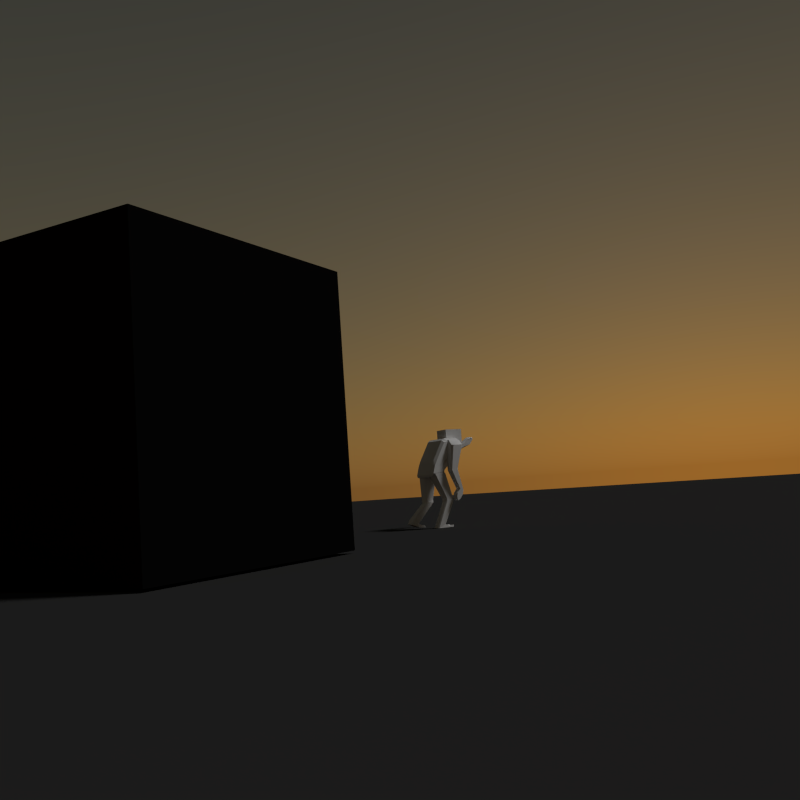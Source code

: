 # Source: RenderSketchGame-RyanGreen-0707.blend  (saved by Blender 2.71.0; exported with 4.5.12 LTS)
import bpy
from mathutils import Matrix  # noqa: F401  (used for matrix-valued properties, if any)

bpy.ops.wm.read_factory_settings(use_empty=True)
scene = bpy.context.scene
scene.name = 'Scene'

# ---- collections
col_collection_1 = bpy.data.collections.new('Collection 1'); scene.collection.children.link(col_collection_1)

# ---- materials (node trees are filled in below, after node groups)
mat_material_001 = bpy.data.materials.new('Material.001')
mat_material_001.alpha_threshold = 0.0
mat_material_001.roughness = 0.5
mat_material_001.line_color = (0.0, 0.0, 0.0, 1.0)
mat_material_003 = bpy.data.materials.new('Material.003')
mat_material_003.alpha_threshold = 0.0
mat_material_003.roughness = 0.5
mat_material_003.line_color = (0.0, 0.0, 0.0, 1.0)
mat_material_002 = bpy.data.materials.new('Material.002')
mat_material_002.alpha_threshold = 0.0
mat_material_002.roughness = 0.5
mat_material_002.line_color = (0.0, 0.0, 0.0, 1.0)

# ---- material node trees
mat_material_001.use_nodes = True; mat_material_001.node_tree.nodes.clear()
_N = mat_material_001.node_tree.nodes; _L = mat_material_001.node_tree.links
n0 = _N.new('ShaderNodeOutputMaterial'); n0.name = 'Material Output'; n0.location = (300, 300)
n1 = _N.new('ShaderNodeBsdfDiffuse'); n1.name = 'Diffuse BSDF'; n1.location = (10, 300)
n1.inputs[0].default_value = (0.004896, 0.004896, 0.004896, 1.0)
_L.new(n1.outputs[0], n0.inputs[0])
n0.is_active_output = True
mat_material_003.use_nodes = True; mat_material_003.node_tree.nodes.clear()
_N = mat_material_003.node_tree.nodes; _L = mat_material_003.node_tree.links
n0 = _N.new('ShaderNodeOutputMaterial'); n0.name = 'Material Output'; n0.location = (300, 300)
n1 = _N.new('ShaderNodeBsdfDiffuse'); n1.name = 'Diffuse BSDF'; n1.location = (10, 300)
_L.new(n1.outputs[0], n0.inputs[0])
n0.is_active_output = True
mat_material_002.use_nodes = True; mat_material_002.node_tree.nodes.clear()
_N = mat_material_002.node_tree.nodes; _L = mat_material_002.node_tree.links
n0 = _N.new('ShaderNodeOutputMaterial'); n0.name = 'Material Output'; n0.location = (300, 300)
n1 = _N.new('ShaderNodeBsdfDiffuse'); n1.name = 'Diffuse BSDF'; n1.location = (10, 300)
n1.inputs[0].default_value = (0.03968, 0.03968, 0.03968, 1.0)
_L.new(n1.outputs[0], n0.inputs[0])
n0.is_active_output = True

# ---- world
world_world = bpy.data.worlds.new('World'); scene.world = world_world
world_world.use_nodes = True; world_world.node_tree.nodes.clear()
_N = world_world.node_tree.nodes; _L = world_world.node_tree.links
n0 = _N.new('ShaderNodeOutputWorld'); n0.name = 'World Output'; n0.location = (300, 300)
n1 = _N.new('ShaderNodeBackground'); n1.name = 'Background'; n1.location = (10, 300)
n1.inputs[1].default_value = 3.0
n2 = _N.new('ShaderNodeTexSky'); n2.name = 'Sky Texture'; n2.location = (-190, 300)
n2.sky_type = 'HOSEK_WILKIE'
n2.sun_direction = (-0.1171, 0.8738, -0.4719)
n2.sun_elevation = 1.571
_L.new(n1.outputs[0], n0.inputs[0])
_L.new(n2.outputs[0], n1.inputs[0])
n0.is_active_output = True
world_world.color = (0.05088, 0.05088, 0.05088)
world_world.use_sun_shadow = False
world_world.sun_shadow_jitter_overblur = 0.0
world_world.cycles.sampling_method = 'MANUAL'
world_world.cycles.sample_map_resolution = 256

# ---- cameras
cam_camera = bpy.data.cameras.new('Camera')
cam_camera.clip_end = 100.0
cam_camera.lens = 35.0
cam_camera.sensor_width = 32.0
cam_camera.sensor_height = 18.0
cam_camera.ortho_scale = 7.314
cam_camera.dof.focus_distance = 0.0

# ---- lights
light_lamp = bpy.data.lights.new('Lamp', 'SUN')
light_lamp.transmission_factor = 0.0
light_lamp.cutoff_distance = 30.0
light_lamp.angle = 0.1993
light_lamp.energy = 1.0
light_lamp.shadow_buffer_clip_start = 1.001
light_lamp.shadow_soft_size = 0.1
light_lamp.shadow_cascade_max_distance = 1000.0
light_lamp.cycles.use_multiple_importance_sampling = False

# ---- meshes
me_cube_005 = bpy.data.meshes.new('Cube.005')
me_cube_005.from_pydata([(-1.0, -1.0, -1.0), (-1.0, 1.0, -1.0), (1.0, 1.0, -1.0), (1.0, -1.0, -1.0), (-1.0, -1.0, 1.0), (-1.0, 1.0, 1.0), (1.0, 1.0, 1.0), (1.0, -1.0, 1.0)], [], [(4, 5, 1, 0), (5, 6, 2, 1), (6, 7, 3, 2), (7, 4, 0, 3), (0, 1, 2, 3), (7, 6, 5, 4)])
me_cube_005.materials.append(mat_material_001)
me_cube_005.use_remesh_preserve_volume = False
me_cube_005.use_remesh_preserve_attributes = False
me_cube_005.use_mirror_vertex_groups = False
me_cube_005.update()
me_cube_004 = bpy.data.meshes.new('Cube.004')
me_cube_004.from_pydata([(0.885, 3.463, 0.4733), (0.8654, 2.902, 0.4866), (1.017, 2.913, 0.5199), (1.037, 3.474, 0.5066), (1.031, 3.579, 0.7124), (1.011, 3.017, 0.7257), (0.8577, 3.039, 0.7583), (0.8774, 3.6, 0.745), (0.6706, 5.246, 0.801), (0.8249, 5.327, 0.7747), (0.8611, 5.675, 0.7069), (0.7154, 5.769, 0.6804), (-0.2233, 5.81, 0.6796), (-0.3775, 5.729, 0.7059), (-0.4137, 5.381, 0.7737), (-0.268, 5.287, 0.8002), (0.8531, 1.012, 0.8271), (0.4977, 1.99, 0.8405), (0.7578, -1.0, 0.6793), (1.0, -0.7578, 0.6793), (-1.097, -0.9539, 0.8369), (-0.9014, -1.168, 0.8594), (-1.043, 0.5738, 0.9281), (-1.224, 0.6556, 0.912), (-0.07139, 3.495, 0.4713), (-0.09103, 2.934, 0.4846), (-0.2448, 2.956, 0.5172), (-0.2252, 3.517, 0.5039), (-0.2309, 3.621, 0.7098), (-0.2506, 3.06, 0.723), (-0.09867, 3.072, 0.7563), (-0.07903, 3.633, 0.743), (-0.262, 3.235, 0.5061), (-0.1016, 3.212, 0.4721), (0.8959, 3.179, 0.4742), (1.054, 3.191, 0.5088), (1.048, 3.299, 0.7236), (0.8879, 3.322, 0.7575), (-0.268, 3.344, 0.7208), (-0.1096, 3.356, 0.7554), (0.7033, 6.957, 0.9123), (0.8576, 7.038, 0.886), (0.8838, 6.287, 0.745), (0.7381, 6.381, 0.7185), (-0.2005, 6.422, 0.7177), (-0.3548, 6.341, 0.744), (-0.381, 7.092, 0.885), (-0.2353, 6.998, 0.9116), (0.6388, 6.259, 0.9693), (0.7947, 6.358, 0.9466), (-0.4437, 6.416, 0.9443), (-0.2996, 6.303, 0.9676), (0.6465, 6.458, 1.012), (0.8023, 6.557, 0.9895), (-0.4361, 6.615, 0.9873), (-0.292, 6.502, 1.011), (0.8361, 7.03, 0.9723), (0.8235, 5.841, 0.8934), (-0.4023, 7.088, 0.97), (-0.4149, 5.899, 0.8911), (0.6802, 6.931, 0.995), (-0.2582, 6.975, 0.9933), (-0.2708, 5.786, 0.9144), (0.6676, 5.742, 0.9162), (0.07816, -0.1113, 0.8933), (-0.1688, 1.951, 0.847), (0.03054, -0.8914, 0.8504), (0.02703, -1.0, 0.6793), (0.09756, 0.6018, 0.8952)], [], [(7, 8, 15, 31), (17, 6, 30, 22, 65), (1, 18, 67, 21, 25), (26, 20, 23, 29), (67, 18, 19, 66), (5, 16, 19, 2), (6, 17, 16, 5), (2, 19, 18, 1), (25, 21, 20, 26), (29, 23, 22, 30), (13, 14, 46, 45), (37, 7, 31, 39), (11, 0, 24, 12), (34, 1, 25, 33), (13, 27, 28, 14), (32, 26, 29, 38), (9, 4, 3, 10), (36, 5, 2, 35), (8, 7, 4, 9), (37, 6, 5, 36), (10, 3, 0, 11), (35, 2, 1, 34), (12, 24, 27, 13), (33, 25, 26, 32), (14, 28, 31, 15), (38, 29, 30, 39), (6, 37, 39, 30), (0, 34, 33, 24), (27, 32, 38, 28), (4, 36, 35, 3), (7, 37, 36, 4), (3, 35, 34, 0), (24, 33, 32, 27), (28, 38, 39, 31), (40, 41, 42, 43, 44, 45, 46, 47), (11, 12, 44, 43), (9, 10, 42, 41), (60, 61, 55, 52), (58, 59, 50, 54), (12, 13, 45, 44), (10, 11, 43, 42), (57, 56, 53, 49), (51, 48, 52, 55), (50, 51, 55, 54), (48, 49, 53, 52), (61, 58, 54, 55), (56, 60, 52, 53), (62, 63, 48, 51), (59, 62, 51, 50), (63, 57, 49, 48), (40, 47, 61, 60), (46, 14, 59, 58), (9, 41, 56, 57), (47, 46, 58, 61), (41, 40, 60, 56), (15, 8, 63, 62), (14, 15, 62, 59), (8, 9, 57, 63), (17, 65, 68, 16), (23, 20, 21), (64, 19, 16, 68), (19, 64, 66), (22, 23, 21), (64, 22, 21, 66), (65, 22, 68), (21, 67, 66), (22, 64, 68)])
me_cube_004.polygons.foreach_set('use_smooth', [True] * 67)
me_cube_004.materials.append(mat_material_003)
me_cube_004.use_remesh_preserve_volume = False
me_cube_004.use_remesh_preserve_attributes = False
me_cube_004.use_mirror_vertex_groups = False
me_cube_004.update()
me_cube_003 = bpy.data.meshes.new('Cube.003')
me_cube_003.from_pydata([(0.7264, -1.388, -0.2272), (0.7264, -1.388, -0.1049), (0.8794, -1.235, -0.1049), (0.8794, -1.235, -0.2272), (0.8794, -0.2783, -0.2272), (0.8794, -0.2783, -0.1049), (0.7264, -0.1254, -0.1049), (0.7264, -0.1254, -0.2272), (0.4676, 0.7741, -0.8778), (0.6195, 0.6371, -0.8655), (0.6432, 0.1764, -0.8463), (0.4948, 0.03791, -0.8328), (-0.4445, 0.03331, -0.829), (-0.5964, 0.1703, -0.8414), (-0.6201, 0.631, -0.8605), (-0.4718, 0.7695, -0.8741), (1.0, 0.7578, 0.6793), (0.7578, 1.0, 0.6793), (0.7578, -1.0, 0.6793), (1.0, -0.7578, 0.6793), (-1.227, -0.8752, 0.9003), (-0.9851, -1.117, 0.9003), (-0.9851, 0.8826, 0.9003), (-1.227, 0.6404, 0.9003), (-0.2306, -1.388, -0.2272), (-0.2306, -1.388, -0.1049), (-0.3835, -1.235, -0.1049), (-0.3835, -1.235, -0.2272), (-0.3835, -0.2783, -0.2272), (-0.3835, -0.2783, -0.1049), (-0.2306, -0.1254, -0.1049), (-0.2306, -0.1254, -0.2272), (-0.4107, -1.256, -0.166), (-0.2511, -1.415, -0.166), (0.747, -1.415, -0.166), (0.9065, -1.256, -0.166), (0.9065, -0.2578, -0.166), (0.747, -0.09824, -0.166), (-0.4107, -0.2578, -0.166), (-0.2511, -0.09824, -0.166), (0.4093, -0.4289, -1.164), (0.5612, -0.5659, -1.151), (0.6334, -0.2579, -0.9471), (0.4851, -0.3964, -0.9336), (-0.4542, -0.401, -0.9298), (-0.6061, -0.264, -0.9422), (-0.6784, -0.5719, -1.146), (-0.53, -0.4335, -1.16), (0.3751, 0.307, -1.134), (0.5274, 0.163, -1.127), (-0.712, 0.1504, -1.122), (-0.5642, 0.2975, -1.13), (0.3701, 0.2382, -1.193), (0.5225, 0.09414, -1.186), (-0.717, 0.08159, -1.181), (-0.5691, 0.2287, -1.189), (0.5343, -0.3529, -1.224), (0.585, 0.4792, -1.024), (-0.7051, -0.3655, -1.219), (-0.6544, 0.4666, -1.019), (0.382, -0.2089, -1.231), (-0.5573, -0.2184, -1.227), (-0.5066, 0.6137, -1.027), (0.4327, 0.6232, -1.032), (0.06382, 0.1784, 0.8504), (0.0894, 1.0, 0.6793), (0.03054, -0.8914, 0.8504), (0.02703, -1.0, 0.6793), (0.08583, 0.8838, 0.8504)], [], [(7, 8, 15, 31), (17, 6, 30, 22, 65), (1, 18, 67, 21, 25), (26, 20, 23, 29), (67, 18, 19, 66), (5, 16, 19, 2), (6, 17, 16, 5), (2, 19, 18, 1), (25, 21, 20, 26), (29, 23, 22, 30), (13, 14, 46, 45), (37, 7, 31, 39), (11, 0, 24, 12), (34, 1, 25, 33), (13, 27, 28, 14), (32, 26, 29, 38), (9, 4, 3, 10), (36, 5, 2, 35), (8, 7, 4, 9), (37, 6, 5, 36), (10, 3, 0, 11), (35, 2, 1, 34), (12, 24, 27, 13), (33, 25, 26, 32), (14, 28, 31, 15), (38, 29, 30, 39), (6, 37, 39, 30), (0, 34, 33, 24), (27, 32, 38, 28), (4, 36, 35, 3), (7, 37, 36, 4), (3, 35, 34, 0), (24, 33, 32, 27), (28, 38, 39, 31), (40, 41, 42, 43, 44, 45, 46, 47), (11, 12, 44, 43), (9, 10, 42, 41), (60, 61, 55, 52), (58, 59, 50, 54), (12, 13, 45, 44), (10, 11, 43, 42), (57, 56, 53, 49), (51, 48, 52, 55), (50, 51, 55, 54), (48, 49, 53, 52), (61, 58, 54, 55), (56, 60, 52, 53), (62, 63, 48, 51), (59, 62, 51, 50), (63, 57, 49, 48), (40, 47, 61, 60), (46, 14, 59, 58), (9, 41, 56, 57), (47, 46, 58, 61), (41, 40, 60, 56), (15, 8, 63, 62), (14, 15, 62, 59), (8, 9, 57, 63), (17, 65, 68, 16), (23, 20, 21), (64, 19, 16, 68), (19, 64, 66), (22, 23, 21), (64, 22, 21, 66), (65, 22, 68), (21, 67, 66), (22, 64, 68)])
me_cube_003.polygons.foreach_set('use_smooth', [True] * 67)
me_cube_003.materials.append(mat_material_003)
me_cube_003.use_remesh_preserve_volume = False
me_cube_003.use_remesh_preserve_attributes = False
me_cube_003.use_mirror_vertex_groups = False
me_cube_003.update()
me_cube_002 = bpy.data.meshes.new('Cube.002')
me_cube_002.from_pydata([(-0.8084, -1.328, -0.9572), (-0.9942, -1.057, -0.9036), (-0.8076, -1.255, -1.097), (-0.9994, 0.8087, -0.8235), (-0.8118, 1.011, -0.854), (-0.8129, 0.8234, -1.024), (0.8149, 0.9937, -0.817), (1.001, 0.8087, -0.8235), (0.8161, 0.8157, -1.008), (1.006, -1.057, -0.9036), (0.8226, -1.328, -0.9572), (0.8234, -1.255, -1.097), (-1.0, 3.413, 0.9542), (-0.8155, 3.279, 1.137), (-0.8155, 3.621, 1.044), (-0.8155, 4.374, 0.4548), (-1.0, 3.997, 0.5994), (-0.8155, 4.4, 0.5705), (1.0, 3.997, 0.5994), (0.8155, 4.374, 0.4548), (0.8155, 4.4, 0.5705), (0.8155, 3.279, 1.137), (1.0, 3.413, 0.9542), (0.8155, 3.621, 1.044), (-0.8155, 0.9598, 1.003), (-0.8155, 1.295, 1.112), (-1.0, 1.819, 0.9343), (-1.0, 1.123, 0.8928), (-1.0, 2.695, 0.4577), (-0.8241, 2.85, 0.2677), (-0.8259, 2.498, 0.1723), (-1.0, 2.227, 0.2923), (0.8068, 2.85, 0.2685), (1.0, 2.695, 0.4577), (1.0, 2.227, 0.2923), (0.8048, 2.497, 0.1747), (1.0, 1.819, 0.9343), (0.8155, 1.295, 1.112), (0.8155, 0.9598, 1.003), (1.0, 1.123, 0.8928), (-0.8261, 1.16, -0.3686), (-0.8207, 0.9956, -0.6217), (-1.0, 0.7996, -0.5828), (-1.0, 0.9502, -0.2263), (1.0, 0.9502, -0.2263), (1.0, 0.7996, -0.5828), (0.8093, 0.9913, -0.6125), (0.8048, 1.16, -0.3686), (0.8155, -0.6454, -0.141), (0.817, -0.9064, -0.3956), (1.002, -0.7101, -0.4414), (1.0, -0.2848, -0.1106), (-0.9983, -0.7101, -0.4414), (-0.814, -0.9064, -0.3956), (-0.8155, -0.6454, -0.141), (-1.0, -0.2848, -0.1106), (-0.00728, 4.407, 0.5542), (-0.01364, 4.388, 0.4243), (-0.02081, 0.8583, -1.17), (-0.0532, 1.021, -1.179), (-0.0002417, 3.621, 1.043), (0.0, 3.279, 1.137), (0.0079, -1.255, -1.097), (0.007074, -1.328, -0.9572), (-0.1137, 2.996, -0.3467), (-0.1083, 3.296, -0.1397), (0.0, 0.9598, 1.003), (0.0, 1.295, 1.112), (-0.09172, 1.018, -1.165), (-0.1137, 1.201, -1.076), (-0.008943, -0.8956, -0.4189), (-0.02113, -0.6235, -0.1883), (0.4186, 4.424, 0.553), (0.421, 1.024, -1.087), (0.4077, 3.279, 1.137), (0.4156, -1.255, -1.097), (0.386, 3.084, -0.008227), (0.4077, 0.9598, 1.003), (0.4293, 1.118, -0.6861), (0.4073, -0.9045, -0.3998), (0.4065, 4.382, 0.4438), (0.4055, 0.8746, -1.135), (0.4077, 3.621, 1.044), (0.4148, -1.328, -0.9572), (0.4349, 2.78, -0.06952), (0.4077, 1.295, 1.112), (0.4445, 0.9473, -0.9933), (0.4004, -0.6378, -0.1573), (-0.4134, 4.382, 0.4435), (-0.4213, 0.8338, -1.208), (-0.4077, 3.621, 1.044), (-0.4007, -1.328, -0.9572), (-0.5984, 2.864, -0.08486), (-0.4077, 1.295, 1.112), (-0.5714, 0.8614, -1.1), (-0.415, -0.6378, -0.1573), (-0.4203, 4.425, 0.5528), (-0.4975, 0.9255, -1.191), (-0.4077, 3.279, 1.137), (-0.3998, -1.255, -1.097), (-0.5333, 3.171, 0.004179), (-0.4077, 0.9598, 1.003), (-0.6026, 1.069, -0.7705), (-0.4082, -0.9044, -0.4), (-0.2142, 4.385, 0.4316), (-0.2239, 0.8463, -1.173), (-0.2039, 3.621, 1.044), (-0.1968, -1.328, -0.9572), (-0.3982, 3.082, -0.2872), (-0.2039, 1.295, 1.112), (-0.3479, 0.8871, -1.192), (-0.2208, -0.6278, -0.1789), (-0.2089, 4.405, 0.5593), (-0.2807, 0.956, -1.187), (-0.2039, 3.279, 1.137), (-0.196, -1.255, -1.097), (-0.3647, 3.394, -0.06268), (-0.2039, 0.9598, 1.003), (-0.3982, 1.076, -1.102), (-0.2101, -0.8985, -0.4128), (0.1989, 4.405, 0.5593), (0.2026, 0.9692, -1.215), (0.2039, 3.279, 1.137), (0.2118, -1.255, -1.097), (0.183, 3.396, -0.06575), (0.2039, 0.9598, 1.003), (0.2134, 1.076, -1.102), (0.1978, -0.8986, -0.4126), (0.1935, 4.385, 0.4316), (0.2019, 0.8651, -1.214), (0.2039, 3.621, 1.044), (0.2109, -1.328, -0.9572), (0.2134, 3.082, -0.2872), (0.2039, 1.295, 1.112), (0.1973, 0.8905, -1.199), (0.1869, -0.6278, -0.1789), (-0.5301, 2.228, 0.5946), (-0.5301, 4.899, 0.5946), (0.5301, 4.899, 0.5946), (0.5301, 2.228, 0.5946), (-0.5301, 2.228, 1.655), (-0.5301, 4.899, 1.655), (0.5301, 4.899, 1.655), (0.5301, 2.228, 1.655)], [], [(86, 46, 6, 73), (45, 50, 9, 7), (98, 13, 25, 93), (52, 42, 3, 1), (103, 53, 0, 91), (80, 19, 32, 76), (90, 96, 17, 14), (18, 22, 36, 33), (27, 31, 43, 55), (12, 16, 28, 26), (101, 24, 54, 95), (34, 39, 51, 44), (84, 35, 47, 78), (0, 1, 2), (3, 4, 5), (6, 7, 8), (9, 10, 11), (12, 13, 14), (15, 16, 17), (18, 19, 20), (21, 22, 23), (24, 25, 26, 27), (28, 29, 30, 31), (32, 33, 34, 35), (36, 37, 38, 39), (40, 41, 42, 43), (44, 45, 46, 47), (48, 49, 50, 51), (52, 53, 54, 55), (25, 13, 12, 26), (14, 17, 16, 12), (41, 4, 3, 42), (5, 2, 1, 3), (72, 20, 19, 80), (45, 7, 6, 46), (89, 5, 4, 97), (20, 23, 22, 18), (49, 10, 9, 50), (11, 8, 7, 9), (90, 14, 13, 98), (75, 11, 10, 83), (52, 1, 0, 53), (28, 16, 15, 29), (32, 19, 18, 33), (36, 22, 21, 37), (31, 27, 26, 28), (92, 30, 29, 100), (39, 34, 33, 36), (77, 38, 37, 85), (43, 31, 30, 40), (47, 35, 34, 44), (51, 39, 38, 48), (54, 24, 27, 55), (42, 52, 55, 43), (94, 41, 40, 102), (50, 45, 44, 51), (79, 49, 48, 87), (75, 81, 8, 11), (110, 68, 59, 113), (122, 61, 67, 133), (127, 70, 63, 131), (104, 57, 65, 116), (130, 120, 56, 60), (125, 66, 71, 135), (108, 64, 69, 118), (112, 56, 57, 104), (129, 58, 59, 121), (130, 60, 61, 122), (115, 62, 63, 107), (132, 64, 65, 124), (117, 66, 67, 109), (134, 68, 69, 126), (119, 70, 71, 111), (115, 105, 58, 62), (134, 86, 73, 121), (128, 80, 76, 124), (132, 84, 78, 126), (120, 72, 80, 128), (123, 75, 83, 131), (125, 77, 85, 133), (127, 79, 87, 135), (123, 129, 81, 75), (21, 74, 85, 37), (49, 79, 83, 10), (23, 20, 72, 82), (38, 77, 87, 48), (8, 81, 73, 6), (23, 82, 74, 21), (35, 84, 76, 32), (46, 86, 78, 47), (114, 98, 93, 109), (119, 103, 91, 107), (106, 112, 96, 90), (117, 101, 95, 111), (105, 89, 97, 113), (106, 90, 98, 114), (108, 92, 100, 116), (110, 94, 102, 118), (41, 94, 97, 4), (15, 88, 100, 29), (30, 92, 102, 40), (17, 96, 88, 15), (2, 99, 91, 0), (24, 101, 93, 25), (53, 103, 95, 54), (2, 5, 89, 99), (94, 110, 113, 97), (88, 104, 116, 100), (92, 108, 118, 102), (96, 112, 104, 88), (99, 115, 107, 91), (101, 117, 109, 93), (103, 119, 111, 95), (99, 89, 105, 115), (61, 114, 109, 67), (70, 119, 107, 63), (60, 56, 112, 106), (66, 117, 111, 71), (58, 105, 113, 59), (60, 106, 114, 61), (64, 108, 116, 65), (68, 110, 118, 69), (74, 122, 133, 85), (79, 127, 131, 83), (82, 72, 120, 130), (77, 125, 135, 87), (81, 129, 121, 73), (82, 130, 122, 74), (84, 132, 124, 76), (86, 134, 126, 78), (68, 134, 121, 59), (57, 128, 124, 65), (64, 132, 126, 69), (56, 120, 128, 57), (62, 123, 131, 63), (66, 125, 133, 67), (70, 127, 135, 71), (62, 58, 129, 123), (140, 141, 137, 136), (141, 142, 138, 137), (142, 143, 139, 138), (143, 140, 136, 139), (136, 137, 138, 139), (143, 142, 141, 140)])
me_cube_002.materials.append(mat_material_003)
me_cube_002.use_remesh_preserve_volume = False
me_cube_002.use_remesh_preserve_attributes = False
me_cube_002.use_mirror_vertex_groups = False
me_cube_002.update()
me_cube_001 = bpy.data.meshes.new('Cube.001')
me_cube_001.from_pydata([(0.8167, 0.7461, -0.2211), (0.8167, 0.7461, -0.09881), (0.9696, 0.8991, -0.09881), (0.9696, 0.8991, -0.2211), (0.9696, 1.856, -0.2211), (0.9696, 1.856, -0.09881), (0.8167, 2.009, -0.09881), (0.8167, 2.009, -0.2211), (0.4616, 0.647, -0.8842), (0.6118, 0.4968, -0.8842), (0.6208, -0.2887, -0.8757), (0.4706, -0.4388, -0.8757), (-0.4689, -0.4388, -0.8757), (-0.619, -0.2887, -0.8757), (-0.628, 0.4968, -0.8842), (-0.4779, 0.647, -0.8842), (1.0, 0.7578, 0.6793), (0.7578, 1.0, 0.6793), (0.7578, -1.0, 0.6793), (1.0, -0.7578, 0.6793), (-1.0, -0.7578, 0.6793), (-0.7578, -1.0, 0.6793), (-0.7578, 1.0, 0.6793), (-1.0, 0.7578, 0.6793), (-0.1403, 0.7461, -0.2211), (-0.1403, 0.7461, -0.09881), (-0.2932, 0.8991, -0.09881), (-0.2932, 0.8991, -0.2211), (-0.2932, 1.856, -0.2211), (-0.2932, 1.856, -0.09881), (-0.1403, 2.009, -0.09881), (-0.1403, 2.009, -0.2211), (-0.3204, 0.8785, -0.1599), (-0.1609, 0.719, -0.1599), (0.8373, 0.719, -0.1599), (0.9968, 0.8785, -0.1599), (0.9968, 1.877, -0.1599), (0.8373, 2.036, -0.1599), (-0.3204, 1.877, -0.1599), (-0.1609, 2.036, -0.1599), (0.4698, 0.6199, -0.9949), (0.6199, 0.4698, -0.9949), (0.6199, -0.4698, -0.9949), (0.4698, -0.6199, -0.9949), (-0.4698, -0.6199, -0.9949), (-0.6199, -0.4698, -0.9949), (-0.6199, 0.4698, -0.9949), (-0.4698, 0.6199, -0.9949), (0.4657, 1.94, -0.9082), (0.6167, 1.792, -0.9135), (-0.6231, 1.785, -0.9135), (-0.4738, 1.934, -0.9082), (0.4654, 1.985, -0.9683), (0.6164, 1.838, -0.9735), (-0.6234, 1.831, -0.9735), (-0.4741, 1.98, -0.9683), (0.6202, 1.167, -0.9973), (0.6205, 1.122, -0.9372), (-0.6195, 1.16, -0.9973), (-0.6193, 1.115, -0.9372), (0.4692, 1.315, -0.9921), (-0.4702, 1.309, -0.9921), (-0.47, 1.264, -0.932), (0.4695, 1.269, -0.932)], [], [(7, 8, 15, 31), (17, 6, 30, 22), (1, 18, 21, 25), (26, 20, 23, 29), (16, 17, 22, 23, 20, 21, 18, 19), (5, 16, 19, 2), (6, 17, 16, 5), (2, 19, 18, 1), (25, 21, 20, 26), (29, 23, 22, 30), (13, 14, 46, 45), (37, 7, 31, 39), (11, 0, 24, 12), (34, 1, 25, 33), (13, 27, 28, 14), (32, 26, 29, 38), (9, 4, 3, 10), (36, 5, 2, 35), (8, 7, 4, 9), (37, 6, 5, 36), (10, 3, 0, 11), (35, 2, 1, 34), (12, 24, 27, 13), (33, 25, 26, 32), (14, 28, 31, 15), (38, 29, 30, 39), (6, 37, 39, 30), (0, 34, 33, 24), (27, 32, 38, 28), (4, 36, 35, 3), (7, 37, 36, 4), (3, 35, 34, 0), (24, 33, 32, 27), (28, 38, 39, 31), (40, 41, 42, 43, 44, 45, 46, 47), (11, 12, 44, 43), (9, 10, 42, 41), (60, 61, 55, 52), (58, 59, 50, 54), (12, 13, 45, 44), (10, 11, 43, 42), (57, 56, 53, 49), (51, 48, 52, 55), (50, 51, 55, 54), (48, 49, 53, 52), (61, 58, 54, 55), (56, 60, 52, 53), (62, 63, 48, 51), (59, 62, 51, 50), (63, 57, 49, 48), (40, 47, 61, 60), (46, 14, 59, 58), (9, 41, 56, 57), (47, 46, 58, 61), (41, 40, 60, 56), (15, 8, 63, 62), (14, 15, 62, 59), (8, 9, 57, 63)])
me_cube_001.polygons.foreach_set('use_smooth', [True] * 58)
me_cube_001.materials.append(mat_material_003)
me_cube_001.use_remesh_preserve_volume = False
me_cube_001.use_remesh_preserve_attributes = False
me_cube_001.use_mirror_vertex_groups = False
me_cube_001.update()
me_plane = bpy.data.meshes.new('Plane')
me_plane.from_pydata([(-1.0, -1.0, 0.0), (1.0, -1.0, 0.0), (-1.0, 1.0, 0.0), (1.0, 1.0, 0.0)], [], [(0, 1, 3, 2)])
me_plane.materials.append(mat_material_002)
me_plane.use_remesh_preserve_volume = False
me_plane.use_remesh_preserve_attributes = False
me_plane.use_mirror_vertex_groups = False
me_plane.update()
me_cube = bpy.data.meshes.new('Cube')
me_cube.from_pydata([(0.4064, -0.9149, -0.2503), (0.4064, -0.9149, -0.128), (0.5594, -0.762, -0.128), (0.5594, -0.762, -0.2503), (0.5594, 0.195, -0.2503), (0.5594, 0.195, -0.128), (0.4064, 0.348, -0.128), (0.4064, 0.348, -0.2503), (-0.09606, -1.955, -0.834), (0.05692, -2.092, -0.8225), (0.08966, -2.769, -0.7026), (-0.05759, -2.911, -0.6904), (-0.9969, -2.927, -0.6884), (-1.15, -2.79, -0.6999), (-1.183, -2.113, -0.8198), (-1.035, -1.97, -0.8319), (1.0, 0.7578, 0.7164), (0.7578, 1.0, 0.7164), (0.7578, -1.0, 0.7164), (1.0, -0.7578, 0.7164), (-1.0, -0.7578, 0.7164), (-0.7578, -1.0, 0.7164), (-0.7578, 1.0, 0.7164), (-1.0, 0.7578, 0.7164), (-0.5506, -0.9149, -0.2503), (-0.5506, -0.9149, -0.128), (-0.7035, -0.762, -0.128), (-0.7035, -0.762, -0.2503), (-0.7035, 0.195, -0.2503), (-0.7035, 0.195, -0.128), (-0.5506, 0.348, -0.128), (-0.5506, 0.348, -0.2503), (-0.7307, -0.7825, -0.1891), (-0.5711, -0.942, -0.1891), (0.427, -0.9421, -0.1891), (0.5865, -0.7825, -0.1891), (0.5865, 0.2156, -0.1891), (0.427, 0.3751, -0.1891), (-0.7307, 0.2156, -0.1891), (-0.5711, 0.3751, -0.1891), (-0.09761, -2.128, -0.9299), (0.05537, -2.265, -0.9184), (0.07333, -3.14, -0.8444), (-0.07392, -3.282, -0.8322), (-1.013, -3.298, -0.8302), (-1.166, -3.161, -0.8417), (-1.184, -2.286, -0.9157), (-1.037, -2.144, -0.9279), (-0.01713, -0.9934, -0.8891), (0.133, -1.144, -0.8891), (-1.107, -1.144, -0.8891), (-0.9566, -0.9934, -0.8891), (-0.03508, -0.8924, -0.9631), (0.1151, -1.043, -0.9631), (-1.125, -1.043, -0.9631), (-0.9746, -0.8924, -0.9631), (0.1136, -1.723, -0.9602), (0.1242, -1.783, -0.8742), (-1.126, -1.723, -0.9602), (-1.116, -1.783, -0.8742), (-0.03655, -1.573, -0.9602), (-0.9761, -1.573, -0.9602), (-0.9655, -1.633, -0.8742), (-0.02599, -1.633, -0.8742)], [], [(7, 8, 15, 31), (17, 6, 30, 22), (1, 18, 21, 25), (26, 20, 23, 29), (16, 17, 22, 23, 20, 21, 18, 19), (5, 16, 19, 2), (6, 17, 16, 5), (2, 19, 18, 1), (25, 21, 20, 26), (29, 23, 22, 30), (13, 14, 46, 45), (37, 7, 31, 39), (11, 0, 24, 12), (34, 1, 25, 33), (13, 27, 28, 14), (32, 26, 29, 38), (9, 4, 3, 10), (36, 5, 2, 35), (8, 7, 4, 9), (37, 6, 5, 36), (10, 3, 0, 11), (35, 2, 1, 34), (12, 24, 27, 13), (33, 25, 26, 32), (14, 28, 31, 15), (38, 29, 30, 39), (6, 37, 39, 30), (0, 34, 33, 24), (27, 32, 38, 28), (4, 36, 35, 3), (7, 37, 36, 4), (3, 35, 34, 0), (24, 33, 32, 27), (28, 38, 39, 31), (40, 41, 42, 43, 44, 45, 46, 47), (11, 12, 44, 43), (9, 10, 42, 41), (60, 61, 55, 52), (58, 59, 50, 54), (12, 13, 45, 44), (10, 11, 43, 42), (57, 56, 53, 49), (51, 48, 52, 55), (50, 51, 55, 54), (48, 49, 53, 52), (61, 58, 54, 55), (56, 60, 52, 53), (62, 63, 48, 51), (59, 62, 51, 50), (63, 57, 49, 48), (40, 47, 61, 60), (46, 14, 59, 58), (9, 41, 56, 57), (47, 46, 58, 61), (41, 40, 60, 56), (15, 8, 63, 62), (14, 15, 62, 59), (8, 9, 57, 63)])
me_cube.polygons.foreach_set('use_smooth', [True] * 58)
me_cube.materials.append(mat_material_003)
me_cube.use_remesh_preserve_volume = False
me_cube.use_remesh_preserve_attributes = False
me_cube.use_mirror_vertex_groups = False
me_cube.update()

# ---- objects
ob_cube_005 = bpy.data.objects.new('Cube.005', me_cube_005)
ob_cube_004 = bpy.data.objects.new('Cube.004', me_cube_004)
ob_cube_003 = bpy.data.objects.new('Cube.003', me_cube_003)
ob_cube_002 = bpy.data.objects.new('Cube.002', me_cube_002)
ob_cube_001 = bpy.data.objects.new('Cube.001', me_cube_001)
ob_plane = bpy.data.objects.new('Plane', me_plane)
ob_cube = bpy.data.objects.new('Cube', me_cube)
ob_lamp = bpy.data.objects.new('Lamp', light_lamp)
ob_camera = bpy.data.objects.new('Camera', cam_camera)

# ---- transforms, parenting, visibility, modifiers, constraints
ob_cube_005.location = (0.0, -11.21, 3.102)
ob_cube_005.scale = (-3.041, -3.041, -3.041)
ob_cube_005.lineart.crease_threshold = 0.0
ob_cube_004.location = (0.5941, 0.8351, 1.897)
ob_cube_004.rotation_euler = (0.0, -0.0, -0.5835)
ob_cube_004.scale = (-0.1922, 0.1922, 0.8879)
ob_cube_004.lock_rotations_4d = False
ob_cube_004.empty_display_type = 'ARROWS'
ob_cube_004.lineart.crease_threshold = 0.0
_m = ob_cube_004.modifiers.new('Decimate', 'DECIMATE')
_m.ratio = 0.5175
_m = ob_cube_004.modifiers.new('EdgeSplit', 'EDGE_SPLIT')
ob_cube_003.location = (1.56, 0.1975, 1.897)
ob_cube_003.rotation_euler = (0.0, -0.0, -0.5835)
ob_cube_003.scale = (0.1922, 0.1922, 0.8879)
ob_cube_003.lock_rotations_4d = False
ob_cube_003.empty_display_type = 'ARROWS'
ob_cube_003.lineart.crease_threshold = 0.0
_m = ob_cube_003.modifiers.new('Decimate', 'DECIMATE')
_m.ratio = 0.5175
_m = ob_cube_003.modifiers.new('EdgeSplit', 'EDGE_SPLIT')
ob_cube_002.location = (0.7766, 0.04271, 2.142)
ob_cube_002.rotation_euler = (0.0, -0.0, -0.5835)
ob_cube_002.scale = (0.523, 0.2076, 0.523)
ob_cube_002.lineart.crease_threshold = 0.0
ob_cube_001.location = (1.032, -0.1258, 1.0)
ob_cube_001.rotation_euler = (0.0, -0.0, -0.5835)
ob_cube_001.scale = (0.2164, 0.2164, 1.0)
ob_cube_001.lock_rotations_4d = False
ob_cube_001.empty_display_type = 'ARROWS'
ob_cube_001.lineart.crease_threshold = 0.0
_m = ob_cube_001.modifiers.new('Decimate', 'DECIMATE')
_m.ratio = 0.5175
_m = ob_cube_001.modifiers.new('EdgeSplit', 'EDGE_SPLIT')
ob_plane.location = (0.0, 0.0, 0.0)
ob_plane.scale = (63.11, 63.11, 63.11)
ob_plane.lineart.crease_threshold = 0.0
ob_cube.location = (0.5806, 0.1721, 1.0)
ob_cube.rotation_euler = (0.0, -0.0, -0.5835)
ob_cube.scale = (0.2164, 0.2164, 1.0)
ob_cube.lock_rotations_4d = False
ob_cube.empty_display_type = 'ARROWS'
ob_cube.lineart.crease_threshold = 0.0
_m = ob_cube.modifiers.new('Decimate', 'DECIMATE')
_m.ratio = 0.5175
_m = ob_cube.modifiers.new('EdgeSplit', 'EDGE_SPLIT')
ob_lamp.location = (4.076, 1.005, 5.904)
ob_lamp.rotation_euler = (0.6503, 0.05522, 1.866)
ob_lamp.lock_rotations_4d = False
ob_lamp.empty_display_type = 'ARROWS'
ob_lamp.color = (0.0, 0.0, 0.0, 0.0)
ob_lamp.lineart.crease_threshold = 0.0
ob_camera.location = (13.23, -24.14, 1.356)
ob_camera.rotation_euler = (1.669, 0.06885, -5.771)
ob_camera.lock_rotations_4d = False
ob_camera.empty_display_type = 'ARROWS'
ob_camera.color = (0.0, 0.0, 0.0, 0.0)
ob_camera.display_type = 'WIRE'
ob_camera.lineart.crease_threshold = 0.0

# ---- collection membership
col_collection_1.objects.link(ob_cube_005)
col_collection_1.objects.link(ob_cube_004)
col_collection_1.objects.link(ob_cube_003)
col_collection_1.objects.link(ob_cube_002)
col_collection_1.objects.link(ob_cube_001)
col_collection_1.objects.link(ob_plane)
col_collection_1.objects.link(ob_cube)
col_collection_1.objects.link(ob_lamp)
col_collection_1.objects.link(ob_camera)

# ---- scene / render settings (as saved in the file)
scene.camera = ob_camera
scene.frame_start = 1; scene.frame_end = 250; scene.frame_set(1)
scene.render.engine = 'CYCLES'
scene.render.image_settings.color_depth = '16'
scene.render.resolution_x = 1080
scene.render.dither_intensity = 0.0
scene.cycles.use_denoising = False
scene.cycles.samples = 500
scene.cycles.sampling_pattern = 'TABULATED_SOBOL'
scene.cycles.light_sampling_threshold = 0.0
scene.cycles.use_adaptive_sampling = False
scene.cycles.use_light_tree = False
scene.cycles.blur_glossy = 0.0
scene.cycles.volume_bounces = 1
scene.cycles.pixel_filter_type = 'GAUSSIAN'
scene.cycles.sample_clamp_indirect = 0.0
scene.view_settings.view_transform = 'Standard'
bpy.context.view_layer.update()
